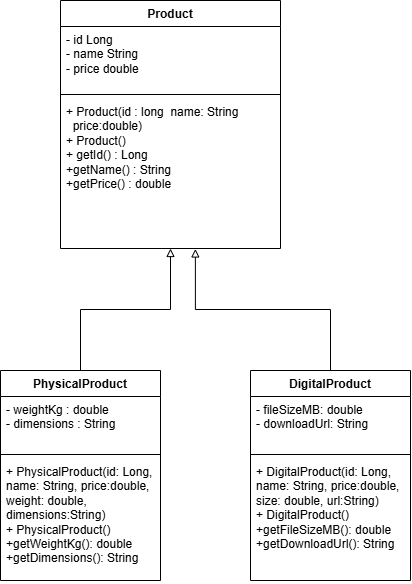

The diagram above was exported from draw.io. Its source (the exported page's mxGraphModel, read from the mxfile embedded in the PNG):
<mxGraphModel dx="889" dy="1727" grid="1" gridSize="10" guides="1" tooltips="1" connect="1" arrows="1" fold="1" page="1" pageScale="1" pageWidth="850" pageHeight="1100" math="0" shadow="0">
  <root>
    <mxCell id="0" />
    <mxCell id="1" parent="0" />
    <mxCell id="Vepf_dD8bcUsFxawE9Y1-2" parent="1" style="swimlane;fontStyle=1;align=center;verticalAlign=top;childLayout=stackLayout;horizontal=1;startSize=26;horizontalStack=0;resizeParent=1;resizeParentMax=0;resizeLast=0;collapsible=1;marginBottom=0;whiteSpace=wrap;html=1;" value="Product" vertex="1">
      <mxGeometry height="248" width="220" x="470" y="-260" as="geometry" />
    </mxCell>
    <mxCell id="Vepf_dD8bcUsFxawE9Y1-3" parent="Vepf_dD8bcUsFxawE9Y1-2" style="text;strokeColor=none;fillColor=none;align=left;verticalAlign=top;spacingLeft=4;spacingRight=4;overflow=hidden;rotatable=0;points=[[0,0.5],[1,0.5]];portConstraint=eastwest;whiteSpace=wrap;html=1;" value="&lt;div&gt;- id Long&lt;br&gt;- name String&lt;/div&gt;&lt;div&gt;- price double&amp;nbsp;&lt;/div&gt;" vertex="1">
      <mxGeometry height="64" width="220" y="26" as="geometry" />
    </mxCell>
    <mxCell id="Vepf_dD8bcUsFxawE9Y1-4" parent="Vepf_dD8bcUsFxawE9Y1-2" style="line;strokeWidth=1;fillColor=none;align=left;verticalAlign=middle;spacingTop=-1;spacingLeft=3;spacingRight=3;rotatable=0;labelPosition=right;points=[];portConstraint=eastwest;strokeColor=inherit;" value="" vertex="1">
      <mxGeometry height="8" width="220" y="90" as="geometry" />
    </mxCell>
    <mxCell id="Vepf_dD8bcUsFxawE9Y1-5" parent="Vepf_dD8bcUsFxawE9Y1-2" style="text;strokeColor=none;fillColor=none;align=left;verticalAlign=top;spacingLeft=4;spacingRight=4;overflow=hidden;rotatable=0;points=[[0,0.5],[1,0.5]];portConstraint=eastwest;whiteSpace=wrap;html=1;" value="&lt;div&gt;+ Product(id : long&amp;nbsp; name: String&lt;br&gt;&amp;nbsp; price:double)&lt;br&gt;+ Product()&lt;/div&gt;&lt;div&gt;+ getId() : Long&lt;/div&gt;&lt;div&gt;+getName() : String&lt;/div&gt;&lt;div&gt;+getPrice() : double&lt;/div&gt;" vertex="1">
      <mxGeometry height="150" width="220" y="98" as="geometry" />
    </mxCell>
    <mxCell id="S8EDpuxF-9xydXbB56kg-13" edge="1" parent="1" source="S8EDpuxF-9xydXbB56kg-1" style="edgeStyle=orthogonalEdgeStyle;rounded=0;orthogonalLoop=1;jettySize=auto;html=1;exitX=0.5;exitY=0;exitDx=0;exitDy=0;entryX=0.5;entryY=1;entryDx=0;entryDy=0;endArrow=block;endFill=0;" target="Vepf_dD8bcUsFxawE9Y1-2">
      <mxGeometry relative="1" as="geometry" />
    </mxCell>
    <mxCell id="S8EDpuxF-9xydXbB56kg-1" parent="1" style="swimlane;fontStyle=1;align=center;verticalAlign=top;childLayout=stackLayout;horizontal=1;startSize=26;horizontalStack=0;resizeParent=1;resizeParentMax=0;resizeLast=0;collapsible=1;marginBottom=0;whiteSpace=wrap;html=1;" value="PhysicalProduct" vertex="1">
      <mxGeometry height="210" width="160" x="410" y="110" as="geometry" />
    </mxCell>
    <mxCell id="S8EDpuxF-9xydXbB56kg-2" parent="S8EDpuxF-9xydXbB56kg-1" style="text;strokeColor=none;fillColor=none;align=left;verticalAlign=top;spacingLeft=4;spacingRight=4;overflow=hidden;rotatable=0;points=[[0,0.5],[1,0.5]];portConstraint=eastwest;whiteSpace=wrap;html=1;" value="- weightKg : double&lt;div&gt;- dimensions : String&lt;/div&gt;" vertex="1">
      <mxGeometry height="54" width="160" y="26" as="geometry" />
    </mxCell>
    <mxCell id="S8EDpuxF-9xydXbB56kg-3" parent="S8EDpuxF-9xydXbB56kg-1" style="line;strokeWidth=1;fillColor=none;align=left;verticalAlign=middle;spacingTop=-1;spacingLeft=3;spacingRight=3;rotatable=0;labelPosition=right;points=[];portConstraint=eastwest;strokeColor=inherit;" value="" vertex="1">
      <mxGeometry height="8" width="160" y="80" as="geometry" />
    </mxCell>
    <mxCell id="S8EDpuxF-9xydXbB56kg-4" parent="S8EDpuxF-9xydXbB56kg-1" style="text;strokeColor=none;fillColor=none;align=left;verticalAlign=top;spacingLeft=4;spacingRight=4;overflow=hidden;rotatable=0;points=[[0,0.5],[1,0.5]];portConstraint=eastwest;whiteSpace=wrap;html=1;" value="+ PhysicalProduct(id: Long, name: String, price:double, weight: double, dimensions:String)&lt;div&gt;+ PhysicalProduct()&lt;/div&gt;&lt;div&gt;+getWeightKg(): double&lt;/div&gt;&lt;div&gt;+getDimensions(): String&lt;/div&gt;" vertex="1">
      <mxGeometry height="122" width="160" y="88" as="geometry" />
    </mxCell>
    <mxCell id="S8EDpuxF-9xydXbB56kg-6" parent="1" style="swimlane;fontStyle=1;align=center;verticalAlign=top;childLayout=stackLayout;horizontal=1;startSize=26;horizontalStack=0;resizeParent=1;resizeParentMax=0;resizeLast=0;collapsible=1;marginBottom=0;whiteSpace=wrap;html=1;" value="DigitalProduct" vertex="1">
      <mxGeometry height="210" width="160" x="660" y="110" as="geometry" />
    </mxCell>
    <mxCell id="S8EDpuxF-9xydXbB56kg-7" parent="S8EDpuxF-9xydXbB56kg-6" style="text;strokeColor=none;fillColor=none;align=left;verticalAlign=top;spacingLeft=4;spacingRight=4;overflow=hidden;rotatable=0;points=[[0,0.5],[1,0.5]];portConstraint=eastwest;whiteSpace=wrap;html=1;" value="- fileSizeMB: double&lt;div&gt;- downloadUrl: String&lt;/div&gt;" vertex="1">
      <mxGeometry height="54" width="160" y="26" as="geometry" />
    </mxCell>
    <mxCell id="S8EDpuxF-9xydXbB56kg-8" parent="S8EDpuxF-9xydXbB56kg-6" style="line;strokeWidth=1;fillColor=none;align=left;verticalAlign=middle;spacingTop=-1;spacingLeft=3;spacingRight=3;rotatable=0;labelPosition=right;points=[];portConstraint=eastwest;strokeColor=inherit;" value="" vertex="1">
      <mxGeometry height="8" width="160" y="80" as="geometry" />
    </mxCell>
    <mxCell id="S8EDpuxF-9xydXbB56kg-9" parent="S8EDpuxF-9xydXbB56kg-6" style="text;strokeColor=none;fillColor=none;align=left;verticalAlign=top;spacingLeft=4;spacingRight=4;overflow=hidden;rotatable=0;points=[[0,0.5],[1,0.5]];portConstraint=eastwest;whiteSpace=wrap;html=1;" value="+ DigitalProduct(id: Long, name: String, price:double, size: double, url:String)&lt;div&gt;+ DigitalProduct()&lt;/div&gt;&lt;div&gt;+getFileSizeMB(): double&lt;/div&gt;&lt;div&gt;+getDownloadUrl(): String&lt;/div&gt;" vertex="1">
      <mxGeometry height="122" width="160" y="88" as="geometry" />
    </mxCell>
    <mxCell id="S8EDpuxF-9xydXbB56kg-14" edge="1" parent="1" source="S8EDpuxF-9xydXbB56kg-6" style="edgeStyle=orthogonalEdgeStyle;rounded=0;orthogonalLoop=1;jettySize=auto;html=1;exitX=0.5;exitY=0;exitDx=0;exitDy=0;entryX=0.613;entryY=1.003;entryDx=0;entryDy=0;entryPerimeter=0;endArrow=block;endFill=0;" target="Vepf_dD8bcUsFxawE9Y1-5">
      <mxGeometry relative="1" as="geometry" />
    </mxCell>
  </root>
</mxGraphModel>